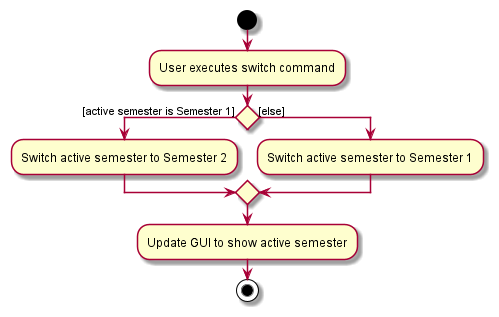

The diagram above was rendered by PlantUML. Its source (embedded in the PNG):
@startuml
start
:User executes switch command;
if () then ([active semester is Semester 1])
:Switch active semester to Semester 2;
else ([else])
:Switch active semester to Semester 1;
endif
:Update GUI to show active semester;
stop
@enduml